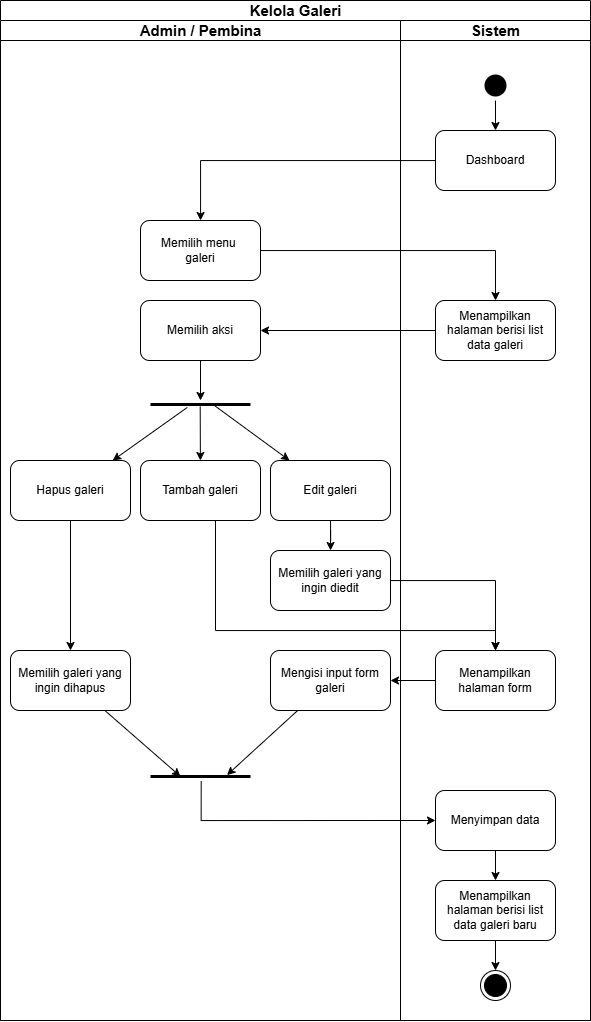

The diagram above was exported from draw.io. Its source (the exported page's mxGraphModel, read from the mxfile embedded in the PNG):
<mxGraphModel dx="2085" dy="665" grid="1" gridSize="10" guides="1" tooltips="1" connect="1" arrows="1" fold="1" page="1" pageScale="1" pageWidth="850" pageHeight="1100" math="0" shadow="0">
  <root>
    <mxCell id="0" />
    <mxCell id="1" parent="0" />
    <mxCell id="2" value="&lt;font style=&quot;font-size: 15px;&quot;&gt;Kelola Galeri&lt;/font&gt;" style="swimlane;childLayout=stackLayout;resizeParent=1;resizeParentMax=0;startSize=20;html=1;" vertex="1" parent="1">
      <mxGeometry x="1380" y="190" width="590" height="1020" as="geometry" />
    </mxCell>
    <mxCell id="3" value="&lt;font style=&quot;font-size: 15px;&quot;&gt;Admin / Pembina&lt;/font&gt;" style="swimlane;startSize=20;html=1;" vertex="1" parent="2">
      <mxGeometry y="20" width="400" height="1000" as="geometry" />
    </mxCell>
    <mxCell id="4" value="Memilih menu&amp;nbsp;&lt;div&gt;galeri&lt;/div&gt;" style="rounded=1;whiteSpace=wrap;html=1;" vertex="1" parent="3">
      <mxGeometry x="140" y="200" width="120" height="60" as="geometry" />
    </mxCell>
    <mxCell id="5" value="Memilih aksi" style="rounded=1;whiteSpace=wrap;html=1;" vertex="1" parent="3">
      <mxGeometry x="140" y="280" width="120" height="60" as="geometry" />
    </mxCell>
    <mxCell id="6" value="" style="line;strokeWidth=3;fillColor=none;align=left;verticalAlign=middle;spacingTop=-1;spacingLeft=3;spacingRight=3;rotatable=0;labelPosition=right;points=[];portConstraint=eastwest;strokeColor=inherit;" vertex="1" parent="3">
      <mxGeometry x="150" y="380" width="100" height="8" as="geometry" />
    </mxCell>
    <mxCell id="7" value="Tambah galeri" style="rounded=1;whiteSpace=wrap;html=1;" vertex="1" parent="3">
      <mxGeometry x="140" y="440" width="120" height="60" as="geometry" />
    </mxCell>
    <mxCell id="8" value="Hapus galeri" style="rounded=1;whiteSpace=wrap;html=1;" vertex="1" parent="3">
      <mxGeometry x="10" y="440" width="120" height="60" as="geometry" />
    </mxCell>
    <mxCell id="9" value="Edit galeri" style="rounded=1;whiteSpace=wrap;html=1;" vertex="1" parent="3">
      <mxGeometry x="270" y="440" width="120" height="60" as="geometry" />
    </mxCell>
    <mxCell id="10" value="Memilih galeri yang ingin diedit" style="rounded=1;whiteSpace=wrap;html=1;" vertex="1" parent="3">
      <mxGeometry x="270" y="530" width="120" height="60" as="geometry" />
    </mxCell>
    <mxCell id="11" value="Mengisi input form galeri" style="rounded=1;whiteSpace=wrap;html=1;" vertex="1" parent="3">
      <mxGeometry x="270" y="630" width="120" height="60" as="geometry" />
    </mxCell>
    <mxCell id="12" value="Memilih galeri yang ingin dihapus" style="rounded=1;whiteSpace=wrap;html=1;" vertex="1" parent="3">
      <mxGeometry x="10" y="630" width="120" height="60" as="geometry" />
    </mxCell>
    <mxCell id="13" value="" style="line;strokeWidth=3;fillColor=none;align=left;verticalAlign=middle;spacingTop=-1;spacingLeft=3;spacingRight=3;rotatable=0;labelPosition=right;points=[];portConstraint=eastwest;strokeColor=inherit;" vertex="1" parent="3">
      <mxGeometry x="150" y="752" width="100" height="8" as="geometry" />
    </mxCell>
    <mxCell id="14" style="rounded=0;orthogonalLoop=1;jettySize=auto;html=1;" edge="1" parent="3" source="5" target="6">
      <mxGeometry relative="1" as="geometry">
        <mxPoint x="215" y="370" as="targetPoint" />
      </mxGeometry>
    </mxCell>
    <mxCell id="15" value="" style="edgeStyle=orthogonalEdgeStyle;rounded=0;orthogonalLoop=1;jettySize=auto;html=1;" edge="1" parent="3" source="9" target="10">
      <mxGeometry relative="1" as="geometry" />
    </mxCell>
    <mxCell id="16" style="edgeStyle=orthogonalEdgeStyle;rounded=0;orthogonalLoop=1;jettySize=auto;html=1;" edge="1" parent="3" source="8" target="12">
      <mxGeometry relative="1" as="geometry" />
    </mxCell>
    <mxCell id="17" style="rounded=0;orthogonalLoop=1;jettySize=auto;html=1;entryX=0.765;entryY=0.325;entryDx=0;entryDy=0;entryPerimeter=0;" edge="1" parent="3" source="11" target="13">
      <mxGeometry relative="1" as="geometry">
        <mxPoint x="245" y="920" as="targetPoint" />
      </mxGeometry>
    </mxCell>
    <mxCell id="18" style="rounded=0;orthogonalLoop=1;jettySize=auto;html=1;entryX=0.3;entryY=0.5;entryDx=0;entryDy=0;entryPerimeter=0;" edge="1" parent="3" source="12" target="13">
      <mxGeometry relative="1" as="geometry">
        <mxPoint x="195" y="920" as="targetPoint" />
      </mxGeometry>
    </mxCell>
    <mxCell id="19" style="rounded=0;orthogonalLoop=1;jettySize=auto;html=1;startArrow=classic;startFill=1;endArrow=none;endFill=0;entryX=0.368;entryY=0.867;entryDx=0;entryDy=0;entryPerimeter=0;" edge="1" parent="3" source="8" target="6">
      <mxGeometry relative="1" as="geometry">
        <mxPoint x="215" y="390" as="targetPoint" />
      </mxGeometry>
    </mxCell>
    <mxCell id="20" style="rounded=0;orthogonalLoop=1;jettySize=auto;html=1;startArrow=classic;startFill=1;endArrow=none;endFill=0;entryX=0.497;entryY=0.739;entryDx=0;entryDy=0;entryPerimeter=0;" edge="1" parent="3" source="7" target="6">
      <mxGeometry relative="1" as="geometry">
        <mxPoint x="215" y="390" as="targetPoint" />
      </mxGeometry>
    </mxCell>
    <mxCell id="21" style="rounded=0;orthogonalLoop=1;jettySize=auto;html=1;startArrow=classic;startFill=1;endArrow=none;endFill=0;entryX=0.647;entryY=0.697;entryDx=0;entryDy=0;entryPerimeter=0;" edge="1" parent="3" source="9" target="6">
      <mxGeometry relative="1" as="geometry">
        <mxPoint x="215" y="390" as="targetPoint" />
      </mxGeometry>
    </mxCell>
    <mxCell id="22" value="&lt;font style=&quot;font-size: 15px;&quot;&gt;Sistem&lt;/font&gt;" style="swimlane;startSize=20;html=1;" vertex="1" parent="2">
      <mxGeometry x="400" y="20" width="190" height="1000" as="geometry" />
    </mxCell>
    <mxCell id="23" value="" style="ellipse;html=1;shape=endState;fillColor=#000000;strokeColor=default;" vertex="1" parent="22">
      <mxGeometry x="80" y="950" width="30" height="30" as="geometry" />
    </mxCell>
    <mxCell id="24" value="Dashboard" style="rounded=1;whiteSpace=wrap;html=1;" vertex="1" parent="22">
      <mxGeometry x="35" y="110" width="120" height="60" as="geometry" />
    </mxCell>
    <mxCell id="25" value="" style="ellipse;html=1;shape=startState;fillColor=#000000;strokeColor=none;" vertex="1" parent="22">
      <mxGeometry x="80" y="50" width="30" height="30" as="geometry" />
    </mxCell>
    <mxCell id="26" style="edgeStyle=orthogonalEdgeStyle;rounded=0;orthogonalLoop=1;jettySize=auto;html=1;" edge="1" parent="22" source="25" target="24">
      <mxGeometry relative="1" as="geometry" />
    </mxCell>
    <mxCell id="27" value="Menampilkan halaman berisi list data galeri" style="rounded=1;whiteSpace=wrap;html=1;" vertex="1" parent="22">
      <mxGeometry x="35" y="280" width="120" height="60" as="geometry" />
    </mxCell>
    <mxCell id="28" value="Menampilkan halaman form" style="rounded=1;whiteSpace=wrap;html=1;" vertex="1" parent="22">
      <mxGeometry x="35" y="630" width="120" height="60" as="geometry" />
    </mxCell>
    <mxCell id="29" value="" style="edgeStyle=orthogonalEdgeStyle;rounded=0;orthogonalLoop=1;jettySize=auto;html=1;" edge="1" parent="22" source="30" target="23">
      <mxGeometry relative="1" as="geometry" />
    </mxCell>
    <mxCell id="30" value="Menampilkan halaman berisi list data galeri baru" style="rounded=1;whiteSpace=wrap;html=1;" vertex="1" parent="22">
      <mxGeometry x="35" y="860" width="120" height="60" as="geometry" />
    </mxCell>
    <mxCell id="31" value="" style="edgeStyle=orthogonalEdgeStyle;rounded=0;orthogonalLoop=1;jettySize=auto;html=1;" edge="1" parent="22" source="32" target="30">
      <mxGeometry relative="1" as="geometry" />
    </mxCell>
    <mxCell id="32" value="Menyimpan data" style="rounded=1;whiteSpace=wrap;html=1;" vertex="1" parent="22">
      <mxGeometry x="35" y="770" width="120" height="60" as="geometry" />
    </mxCell>
    <mxCell id="33" style="edgeStyle=orthogonalEdgeStyle;rounded=0;orthogonalLoop=1;jettySize=auto;html=1;entryX=0.5;entryY=0;entryDx=0;entryDy=0;" edge="1" parent="2" source="4" target="27">
      <mxGeometry relative="1" as="geometry" />
    </mxCell>
    <mxCell id="34" style="edgeStyle=orthogonalEdgeStyle;rounded=0;orthogonalLoop=1;jettySize=auto;html=1;" edge="1" parent="2" source="24" target="4">
      <mxGeometry relative="1" as="geometry" />
    </mxCell>
    <mxCell id="35" value="" style="edgeStyle=orthogonalEdgeStyle;rounded=0;orthogonalLoop=1;jettySize=auto;html=1;" edge="1" parent="2" source="27" target="5">
      <mxGeometry relative="1" as="geometry" />
    </mxCell>
    <mxCell id="36" style="edgeStyle=orthogonalEdgeStyle;rounded=0;orthogonalLoop=1;jettySize=auto;html=1;entryX=0.5;entryY=0;entryDx=0;entryDy=0;" edge="1" parent="2" source="7" target="28">
      <mxGeometry relative="1" as="geometry">
        <Array as="points">
          <mxPoint x="215" y="630" />
          <mxPoint x="495" y="630" />
        </Array>
      </mxGeometry>
    </mxCell>
    <mxCell id="37" style="edgeStyle=orthogonalEdgeStyle;rounded=0;orthogonalLoop=1;jettySize=auto;html=1;" edge="1" parent="2" source="10" target="28">
      <mxGeometry relative="1" as="geometry" />
    </mxCell>
    <mxCell id="38" style="edgeStyle=orthogonalEdgeStyle;rounded=0;orthogonalLoop=1;jettySize=auto;html=1;entryX=1;entryY=0.5;entryDx=0;entryDy=0;" edge="1" parent="2" source="28" target="11">
      <mxGeometry relative="1" as="geometry" />
    </mxCell>
    <mxCell id="39" style="edgeStyle=orthogonalEdgeStyle;rounded=0;orthogonalLoop=1;jettySize=auto;html=1;entryX=0.507;entryY=1.06;entryDx=0;entryDy=0;entryPerimeter=0;startArrow=classic;startFill=1;endArrow=none;endFill=0;exitX=0;exitY=0.5;exitDx=0;exitDy=0;" edge="1" parent="2" source="32" target="13">
      <mxGeometry relative="1" as="geometry" />
    </mxCell>
  </root>
</mxGraphModel>